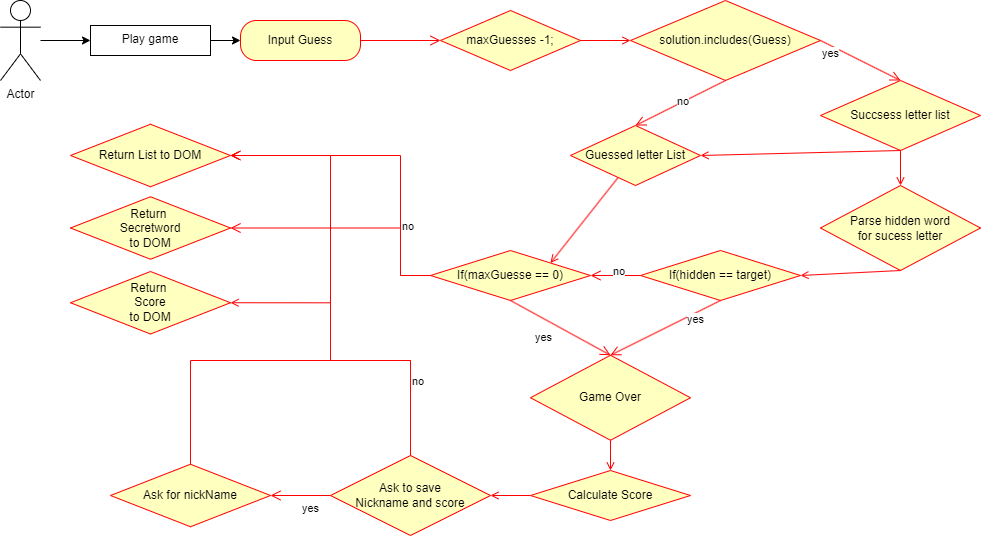

The diagram above was exported from draw.io. Its source (the exported page's mxGraphModel, read from the mxfile embedded in the PNG):
<mxGraphModel dx="1356" dy="868" grid="1" gridSize="10" guides="1" tooltips="1" connect="1" arrows="1" fold="1" page="1" pageScale="1" pageWidth="1169" pageHeight="827" math="0" shadow="0">
  <root>
    <mxCell id="0" />
    <mxCell id="1" parent="0" />
    <mxCell id="HxKQCBFnSNposWxFMv0y-4" value="" style="edgeStyle=orthogonalEdgeStyle;rounded=0;orthogonalLoop=1;jettySize=auto;html=1;" edge="1" parent="1" source="HxKQCBFnSNposWxFMv0y-1" target="HxKQCBFnSNposWxFMv0y-3">
      <mxGeometry relative="1" as="geometry" />
    </mxCell>
    <mxCell id="HxKQCBFnSNposWxFMv0y-1" value="Actor" style="shape=umlActor;verticalLabelPosition=bottom;verticalAlign=top;html=1;outlineConnect=0;" vertex="1" parent="1">
      <mxGeometry x="40" y="80" width="40" height="80" as="geometry" />
    </mxCell>
    <mxCell id="HxKQCBFnSNposWxFMv0y-8" value="" style="edgeStyle=orthogonalEdgeStyle;rounded=0;orthogonalLoop=1;jettySize=auto;html=1;" edge="1" parent="1" source="HxKQCBFnSNposWxFMv0y-3">
      <mxGeometry relative="1" as="geometry">
        <mxPoint x="280" y="120" as="targetPoint" />
      </mxGeometry>
    </mxCell>
    <mxCell id="HxKQCBFnSNposWxFMv0y-3" value="Play game" style="whiteSpace=wrap;html=1;verticalAlign=top;" vertex="1" parent="1">
      <mxGeometry x="130" y="105" width="120" height="30" as="geometry" />
    </mxCell>
    <mxCell id="HxKQCBFnSNposWxFMv0y-13" value="solution.includes(Guess)" style="rhombus;whiteSpace=wrap;html=1;fillColor=#ffffc0;strokeColor=#ff0000;" vertex="1" parent="1">
      <mxGeometry x="670" y="80" width="190" height="80" as="geometry" />
    </mxCell>
    <mxCell id="HxKQCBFnSNposWxFMv0y-14" value="no" style="html=1;align=left;verticalAlign=bottom;endArrow=open;endSize=8;strokeColor=#ff0000;rounded=0;exitX=0.5;exitY=1;exitDx=0;exitDy=0;entryX=0.5;entryY=0;entryDx=0;entryDy=0;" edge="1" source="HxKQCBFnSNposWxFMv0y-13" parent="1" target="HxKQCBFnSNposWxFMv0y-21">
      <mxGeometry x="0.1429" y="5" relative="1" as="geometry">
        <mxPoint x="550" y="410" as="targetPoint" />
        <mxPoint x="535" y="410" as="sourcePoint" />
        <mxPoint as="offset" />
      </mxGeometry>
    </mxCell>
    <mxCell id="HxKQCBFnSNposWxFMv0y-15" value="yes" style="html=1;align=left;verticalAlign=top;endArrow=open;endSize=8;strokeColor=#ff0000;rounded=0;exitX=1;exitY=0.5;exitDx=0;exitDy=0;entryX=0.5;entryY=0;entryDx=0;entryDy=0;" edge="1" source="HxKQCBFnSNposWxFMv0y-13" parent="1" target="HxKQCBFnSNposWxFMv0y-22">
      <mxGeometry x="-1" relative="1" as="geometry">
        <mxPoint x="765" y="300" as="targetPoint" />
        <mxPoint x="745" y="380" as="sourcePoint" />
      </mxGeometry>
    </mxCell>
    <mxCell id="HxKQCBFnSNposWxFMv0y-19" value="Input Guess" style="rounded=1;whiteSpace=wrap;html=1;arcSize=40;fontColor=#000000;fillColor=#ffffc0;strokeColor=#ff0000;" vertex="1" parent="1">
      <mxGeometry x="280" y="100" width="120" height="40" as="geometry" />
    </mxCell>
    <mxCell id="HxKQCBFnSNposWxFMv0y-20" value="" style="html=1;verticalAlign=bottom;endArrow=open;endSize=8;strokeColor=#ff0000;rounded=0;entryX=0;entryY=0.5;entryDx=0;entryDy=0;" edge="1" source="HxKQCBFnSNposWxFMv0y-19" parent="1" target="HxKQCBFnSNposWxFMv0y-33">
      <mxGeometry relative="1" as="geometry">
        <mxPoint x="460" y="120" as="targetPoint" />
      </mxGeometry>
    </mxCell>
    <mxCell id="HxKQCBFnSNposWxFMv0y-45" style="edgeStyle=none;rounded=0;orthogonalLoop=1;jettySize=auto;html=1;entryX=1;entryY=0;entryDx=0;entryDy=0;strokeColor=#ff0000;strokeWidth=1;endArrow=open;endFill=0;" edge="1" parent="1" source="HxKQCBFnSNposWxFMv0y-21" target="HxKQCBFnSNposWxFMv0y-44">
      <mxGeometry relative="1" as="geometry" />
    </mxCell>
    <mxCell id="HxKQCBFnSNposWxFMv0y-21" value="Guessed letter List" style="rhombus;whiteSpace=wrap;html=1;fillColor=#ffffc0;strokeColor=#ff0000;" vertex="1" parent="1">
      <mxGeometry x="610" y="205" width="130" height="60" as="geometry" />
    </mxCell>
    <mxCell id="HxKQCBFnSNposWxFMv0y-22" value="Succsess letter list" style="rhombus;whiteSpace=wrap;html=1;fillColor=#ffffc0;strokeColor=#ff0000;" vertex="1" parent="1">
      <mxGeometry x="860" y="160" width="160" height="70" as="geometry" />
    </mxCell>
    <mxCell id="HxKQCBFnSNposWxFMv0y-24" value="Parse hidden word &lt;br&gt;for sucess letter" style="rhombus;whiteSpace=wrap;html=1;fillColor=#ffffc0;strokeColor=#ff0000;" vertex="1" parent="1">
      <mxGeometry x="860" y="265" width="160" height="85" as="geometry" />
    </mxCell>
    <mxCell id="HxKQCBFnSNposWxFMv0y-29" value="" style="html=1;verticalAlign=bottom;labelBackgroundColor=none;endArrow=open;endFill=0;rounded=0;exitX=0.5;exitY=1;exitDx=0;exitDy=0;entryX=1;entryY=0.5;entryDx=0;entryDy=0;fillColor=#f8cecc;strokeColor=#ff0000;strokeWidth=1;" edge="1" parent="1" source="HxKQCBFnSNposWxFMv0y-22" target="HxKQCBFnSNposWxFMv0y-21">
      <mxGeometry width="160" relative="1" as="geometry">
        <mxPoint x="505" y="630" as="sourcePoint" />
        <mxPoint x="665" y="630" as="targetPoint" />
      </mxGeometry>
    </mxCell>
    <mxCell id="HxKQCBFnSNposWxFMv0y-30" value="" style="html=1;verticalAlign=bottom;labelBackgroundColor=none;endArrow=open;endFill=0;rounded=0;exitX=0.5;exitY=1;exitDx=0;exitDy=0;entryX=0.5;entryY=0;entryDx=0;entryDy=0;strokeColor=#ff0000;" edge="1" parent="1" source="HxKQCBFnSNposWxFMv0y-22" target="HxKQCBFnSNposWxFMv0y-24">
      <mxGeometry width="160" relative="1" as="geometry">
        <mxPoint x="735" y="327.5" as="sourcePoint" />
        <mxPoint x="592.5" y="415" as="targetPoint" />
      </mxGeometry>
    </mxCell>
    <mxCell id="HxKQCBFnSNposWxFMv0y-31" value="Return List to DOM" style="rhombus;whiteSpace=wrap;html=1;fillColor=#ffffc0;strokeColor=#ff0000;" vertex="1" parent="1">
      <mxGeometry x="110" y="203.75" width="160" height="62.5" as="geometry" />
    </mxCell>
    <mxCell id="HxKQCBFnSNposWxFMv0y-32" value="Return&amp;nbsp;&lt;br&gt;Secretword &lt;br&gt;to DOM" style="rhombus;whiteSpace=wrap;html=1;fillColor=#ffffc0;strokeColor=#ff0000;" vertex="1" parent="1">
      <mxGeometry x="110" y="276.25" width="160" height="62.5" as="geometry" />
    </mxCell>
    <mxCell id="HxKQCBFnSNposWxFMv0y-33" value="maxGuesses -1;" style="rhombus;whiteSpace=wrap;html=1;fillColor=#ffffc0;strokeColor=#ff0000;" vertex="1" parent="1">
      <mxGeometry x="480" y="90" width="140" height="60" as="geometry" />
    </mxCell>
    <mxCell id="HxKQCBFnSNposWxFMv0y-35" value="" style="html=1;verticalAlign=bottom;labelBackgroundColor=none;endArrow=open;endFill=0;rounded=0;exitX=1;exitY=0.5;exitDx=0;exitDy=0;strokeColor=#ff0000;entryX=0;entryY=0.5;entryDx=0;entryDy=0;" edge="1" parent="1" source="HxKQCBFnSNposWxFMv0y-33" target="HxKQCBFnSNposWxFMv0y-13">
      <mxGeometry x="-1" y="-214" width="160" relative="1" as="geometry">
        <mxPoint x="615" y="160" as="sourcePoint" />
        <mxPoint x="570" y="170" as="targetPoint" />
        <mxPoint x="24" y="-99" as="offset" />
      </mxGeometry>
    </mxCell>
    <mxCell id="HxKQCBFnSNposWxFMv0y-38" value="If(hidden == target)" style="rhombus;whiteSpace=wrap;html=1;fillColor=#ffffc0;strokeColor=#ff0000;" vertex="1" parent="1">
      <mxGeometry x="680" y="330" width="160" height="50" as="geometry" />
    </mxCell>
    <mxCell id="HxKQCBFnSNposWxFMv0y-39" value="yes" style="html=1;align=left;verticalAlign=top;endArrow=open;endSize=8;strokeColor=#ff0000;rounded=0;exitX=0.5;exitY=1;exitDx=0;exitDy=0;entryX=0.5;entryY=0;entryDx=0;entryDy=0;" edge="1" parent="1" source="HxKQCBFnSNposWxFMv0y-38" target="HxKQCBFnSNposWxFMv0y-42">
      <mxGeometry x="-0.4444" y="-10" relative="1" as="geometry">
        <mxPoint x="545" y="586" as="targetPoint" />
        <mxPoint x="742.5" y="516" as="sourcePoint" />
        <mxPoint as="offset" />
      </mxGeometry>
    </mxCell>
    <mxCell id="HxKQCBFnSNposWxFMv0y-40" value="no" style="html=1;align=left;verticalAlign=bottom;endArrow=open;endSize=8;strokeColor=#ff0000;rounded=0;exitX=0;exitY=0.5;exitDx=0;exitDy=0;entryX=1;entryY=0.5;entryDx=0;entryDy=0;" edge="1" parent="1" source="HxKQCBFnSNposWxFMv0y-38" target="HxKQCBFnSNposWxFMv0y-44">
      <mxGeometry x="0.1429" y="5" relative="1" as="geometry">
        <mxPoint x="620" y="355" as="targetPoint" />
        <mxPoint x="555" y="438" as="sourcePoint" />
        <mxPoint as="offset" />
      </mxGeometry>
    </mxCell>
    <mxCell id="HxKQCBFnSNposWxFMv0y-41" value="" style="html=1;verticalAlign=bottom;labelBackgroundColor=none;endArrow=open;endFill=0;rounded=0;exitX=0.5;exitY=1;exitDx=0;exitDy=0;entryX=1;entryY=0.5;entryDx=0;entryDy=0;strokeColor=#ff0000;" edge="1" parent="1" source="HxKQCBFnSNposWxFMv0y-24" target="HxKQCBFnSNposWxFMv0y-38">
      <mxGeometry width="160" relative="1" as="geometry">
        <mxPoint x="775" y="345" as="sourcePoint" />
        <mxPoint x="775" y="405" as="targetPoint" />
      </mxGeometry>
    </mxCell>
    <mxCell id="HxKQCBFnSNposWxFMv0y-42" value="Game Over" style="rhombus;whiteSpace=wrap;html=1;fillColor=#ffffc0;strokeColor=#ff0000;" vertex="1" parent="1">
      <mxGeometry x="570" y="434.75" width="160" height="85" as="geometry" />
    </mxCell>
    <mxCell id="HxKQCBFnSNposWxFMv0y-59" style="edgeStyle=orthogonalEdgeStyle;rounded=0;orthogonalLoop=1;jettySize=auto;html=1;entryX=1;entryY=0.5;entryDx=0;entryDy=0;strokeColor=#ff0000;strokeWidth=1;endArrow=open;endFill=0;" edge="1" parent="1" source="HxKQCBFnSNposWxFMv0y-44" target="HxKQCBFnSNposWxFMv0y-31">
      <mxGeometry relative="1" as="geometry">
        <Array as="points">
          <mxPoint x="440" y="355" />
          <mxPoint x="440" y="235" />
        </Array>
      </mxGeometry>
    </mxCell>
    <mxCell id="HxKQCBFnSNposWxFMv0y-44" value="If(maxGuesse == 0)" style="rhombus;whiteSpace=wrap;html=1;fillColor=#ffffc0;strokeColor=#ff0000;" vertex="1" parent="1">
      <mxGeometry x="470" y="330" width="160" height="50" as="geometry" />
    </mxCell>
    <mxCell id="HxKQCBFnSNposWxFMv0y-46" value="no" style="html=1;align=left;verticalAlign=bottom;endArrow=open;endSize=8;strokeColor=#ff0000;rounded=0;exitX=0;exitY=0.5;exitDx=0;exitDy=0;entryX=1;entryY=0.5;entryDx=0;entryDy=0;edgeStyle=orthogonalEdgeStyle;" edge="1" parent="1" source="HxKQCBFnSNposWxFMv0y-44" target="HxKQCBFnSNposWxFMv0y-32">
      <mxGeometry x="-0.4343" relative="1" as="geometry">
        <mxPoint x="390" y="338.75" as="targetPoint" />
        <mxPoint x="440" y="338.75" as="sourcePoint" />
        <Array as="points">
          <mxPoint x="440" y="355" />
          <mxPoint x="440" y="308" />
        </Array>
        <mxPoint as="offset" />
      </mxGeometry>
    </mxCell>
    <mxCell id="HxKQCBFnSNposWxFMv0y-48" value="yes" style="html=1;align=left;verticalAlign=top;endArrow=open;endSize=8;strokeColor=#ff0000;rounded=0;exitX=0.5;exitY=1;exitDx=0;exitDy=0;entryX=0.5;entryY=0;entryDx=0;entryDy=0;" edge="1" parent="1" source="HxKQCBFnSNposWxFMv0y-44" target="HxKQCBFnSNposWxFMv0y-42">
      <mxGeometry x="-0.4444" y="-10" relative="1" as="geometry">
        <mxPoint x="770" y="444.75" as="targetPoint" />
        <mxPoint x="770" y="390" as="sourcePoint" />
        <mxPoint as="offset" />
      </mxGeometry>
    </mxCell>
    <mxCell id="HxKQCBFnSNposWxFMv0y-54" style="edgeStyle=none;rounded=0;orthogonalLoop=1;jettySize=auto;html=1;entryX=1;entryY=0.5;entryDx=0;entryDy=0;strokeColor=#ff0000;strokeWidth=1;endArrow=open;endFill=0;exitX=0;exitY=0.5;exitDx=0;exitDy=0;" edge="1" parent="1" source="HxKQCBFnSNposWxFMv0y-51" target="HxKQCBFnSNposWxFMv0y-53">
      <mxGeometry relative="1" as="geometry" />
    </mxCell>
    <mxCell id="HxKQCBFnSNposWxFMv0y-51" value="Calculate Score" style="rhombus;whiteSpace=wrap;html=1;fillColor=#ffffc0;strokeColor=#ff0000;" vertex="1" parent="1">
      <mxGeometry x="570" y="550" width="160" height="50" as="geometry" />
    </mxCell>
    <mxCell id="HxKQCBFnSNposWxFMv0y-52" value="" style="html=1;verticalAlign=bottom;labelBackgroundColor=none;endArrow=open;endFill=0;rounded=0;exitX=0.5;exitY=1;exitDx=0;exitDy=0;entryX=0.5;entryY=0;entryDx=0;entryDy=0;strokeColor=#ff0000;" edge="1" parent="1" source="HxKQCBFnSNposWxFMv0y-42" target="HxKQCBFnSNposWxFMv0y-51">
      <mxGeometry width="160" relative="1" as="geometry">
        <mxPoint x="700" y="519.75" as="sourcePoint" />
        <mxPoint x="700" y="554.75" as="targetPoint" />
      </mxGeometry>
    </mxCell>
    <mxCell id="HxKQCBFnSNposWxFMv0y-60" style="edgeStyle=orthogonalEdgeStyle;rounded=0;orthogonalLoop=1;jettySize=auto;html=1;entryX=1;entryY=0.5;entryDx=0;entryDy=0;strokeColor=#ff0000;strokeWidth=1;endArrow=open;endFill=0;exitX=0.5;exitY=0;exitDx=0;exitDy=0;" edge="1" parent="1" source="HxKQCBFnSNposWxFMv0y-53" target="HxKQCBFnSNposWxFMv0y-57">
      <mxGeometry relative="1" as="geometry">
        <Array as="points">
          <mxPoint x="450" y="440" />
          <mxPoint x="370" y="440" />
          <mxPoint x="370" y="382" />
        </Array>
      </mxGeometry>
    </mxCell>
    <mxCell id="HxKQCBFnSNposWxFMv0y-53" value="Ask to save &lt;br&gt;Nickname and score" style="rhombus;whiteSpace=wrap;html=1;fillColor=#ffffc0;strokeColor=#ff0000;" vertex="1" parent="1">
      <mxGeometry x="370" y="535" width="160" height="80" as="geometry" />
    </mxCell>
    <mxCell id="HxKQCBFnSNposWxFMv0y-55" value="no" style="html=1;align=left;verticalAlign=bottom;endArrow=open;endSize=8;strokeColor=#ff0000;rounded=0;exitX=0.5;exitY=0;exitDx=0;exitDy=0;entryX=1;entryY=0.5;entryDx=0;entryDy=0;edgeStyle=orthogonalEdgeStyle;" edge="1" parent="1" source="HxKQCBFnSNposWxFMv0y-53" target="HxKQCBFnSNposWxFMv0y-31">
      <mxGeometry x="-0.7292" relative="1" as="geometry">
        <mxPoint x="360" y="440" as="targetPoint" />
        <mxPoint x="400" y="535" as="sourcePoint" />
        <Array as="points">
          <mxPoint x="450" y="440" />
          <mxPoint x="370" y="440" />
          <mxPoint x="370" y="235" />
        </Array>
        <mxPoint as="offset" />
      </mxGeometry>
    </mxCell>
    <mxCell id="HxKQCBFnSNposWxFMv0y-57" value="Return&amp;nbsp;&lt;br&gt;Score&lt;br&gt;to DOM" style="rhombus;whiteSpace=wrap;html=1;fillColor=#ffffc0;strokeColor=#ff0000;" vertex="1" parent="1">
      <mxGeometry x="110" y="351" width="160" height="62.5" as="geometry" />
    </mxCell>
    <mxCell id="HxKQCBFnSNposWxFMv0y-66" style="edgeStyle=orthogonalEdgeStyle;rounded=0;orthogonalLoop=1;jettySize=auto;html=1;entryX=1;entryY=0.5;entryDx=0;entryDy=0;strokeColor=#ff0000;strokeWidth=1;endArrow=open;endFill=0;" edge="1" parent="1" source="HxKQCBFnSNposWxFMv0y-61" target="HxKQCBFnSNposWxFMv0y-31">
      <mxGeometry relative="1" as="geometry">
        <Array as="points">
          <mxPoint x="230" y="440" />
          <mxPoint x="370" y="440" />
          <mxPoint x="370" y="235" />
        </Array>
      </mxGeometry>
    </mxCell>
    <mxCell id="HxKQCBFnSNposWxFMv0y-61" value="Ask for nickName" style="rhombus;whiteSpace=wrap;html=1;fillColor=#ffffc0;strokeColor=#ff0000;" vertex="1" parent="1">
      <mxGeometry x="150" y="543.75" width="160" height="62.5" as="geometry" />
    </mxCell>
    <mxCell id="HxKQCBFnSNposWxFMv0y-63" value="yes" style="html=1;align=left;verticalAlign=top;endArrow=open;endSize=8;strokeColor=#ff0000;rounded=0;exitX=0;exitY=0.5;exitDx=0;exitDy=0;entryX=1;entryY=0.5;entryDx=0;entryDy=0;" edge="1" parent="1" source="HxKQCBFnSNposWxFMv0y-53" target="HxKQCBFnSNposWxFMv0y-61">
      <mxGeometry relative="1" as="geometry">
        <mxPoint x="380" y="535" as="targetPoint" />
        <mxPoint x="280" y="480.25" as="sourcePoint" />
        <mxPoint as="offset" />
      </mxGeometry>
    </mxCell>
  </root>
</mxGraphModel>